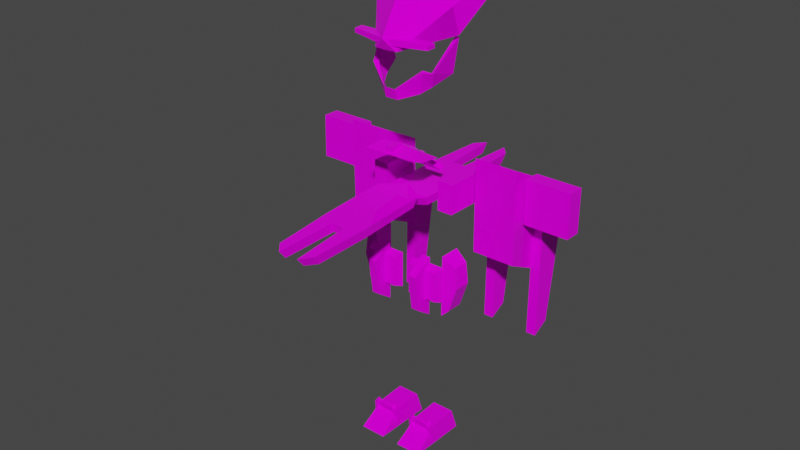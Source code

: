 # Source: s12.blend  (saved by Blender 2.93.21; exported with 4.5.12 LTS)
import bpy
from mathutils import Matrix  # noqa: F401  (used for matrix-valued properties, if any)

bpy.ops.wm.read_factory_settings(use_empty=True)
scene = bpy.context.scene
scene.name = 'Scene'

# ---- collections
col_h106 = bpy.data.collections.new('h106'); scene.collection.children.link(col_h106)
col_b70 = bpy.data.collections.new('b70'); scene.collection.children.link(col_b70)
col_a70 = bpy.data.collections.new('a70'); scene.collection.children.link(col_a70)
col_l78 = bpy.data.collections.new('l78'); scene.collection.children.link(col_l78)
col_r106 = bpy.data.collections.new('r106'); scene.collection.children.link(col_r106)

# ---- images (referenced by path relative to the original .blend; pixels are not part of the script)
import os
ASSET_DIR = os.environ.get("B2B_ASSET_DIR", "")  # directory of the original .blend (textures are referenced by path, not embedded)
HERE = os.path.dirname(os.path.abspath(__file__))  # packed textures are extracted next to this script under _unpacked/

def load_image(name, relpath, width, height, colorspace="sRGB"):
    """Load a texture the original file referenced (path relative to the .blend, or extracted next to this script)."""
    p = next((c for c in (os.path.join(HERE, relpath), os.path.join(ASSET_DIR, relpath)) if relpath and os.path.exists(c)), "")
    if p:
        img = bpy.data.images.load(p, check_existing=True)
        img.name = name
    else:  # same state as the original file: an image datablock whose file is absent (Cycles renders it pink)
        img = bpy.data.images.new(name, width, height)
        img.source = "FILE"
        img.filepath = "//" + (relpath or name)
    img.colorspace_settings.name = colorspace
    return img
img_s12__png = load_image('s12_.png', 's12_.png', 1024, 1024, 'sRGB')

# ---- materials (node trees are filled in below, after node groups)
mat_maintex = bpy.data.materials.new('maintex')
mat_maintex.use_transparent_shadow = False

# ---- material node trees
mat_maintex.use_nodes = True; mat_maintex.node_tree.nodes.clear()
_N = mat_maintex.node_tree.nodes; _L = mat_maintex.node_tree.links
n0 = _N.new('ShaderNodeOutputMaterial'); n0.name = 'Material Output'; n0.location = (300, 300)
n1 = _N.new('ShaderNodeBsdfPrincipled'); n1.name = 'Principled BSDF'; n1.location = (10, 300)
n1.distribution = 'GGX'
n1.subsurface_method = 'BURLEY'
n1.inputs[2].default_value = 0.0
n1.inputs[3].default_value = 1.45
n1.inputs[13].default_value = 0.1
n1.inputs[27].default_value = (0.0, 0.0, 0.0, 1.0)
n1.inputs[28].default_value = 1.0
n2 = _N.new('ShaderNodeTexImage'); n2.name = 'baseColorTexture'; n2.location = (-433, 207)
n2.label = 'baseColorTexture'
n2.image = img_s12__png
n2.interpolation = 'Closest'
n3 = _N.new('ShaderNodeUVMap'); n3.name = 'UV Map'; n3.location = (-631, 176)
n3.uv_map = 'UVMap'
_L.new(n1.outputs[0], n0.inputs[0])
_L.new(n2.outputs[0], n1.inputs[0])
_L.new(n3.outputs[0], n2.inputs[0])
n0.is_active_output = True

# ---- world
world_world = bpy.data.worlds.new('World'); scene.world = world_world
world_world.use_nodes = True; world_world.node_tree.nodes.clear()
_N = world_world.node_tree.nodes; _L = world_world.node_tree.links
n0 = _N.new('ShaderNodeOutputWorld'); n0.name = 'World Output'; n0.location = (300, 300)
n1 = _N.new('ShaderNodeBackground'); n1.name = 'Background'; n1.location = (10, 300)
n1.inputs[0].default_value = (0.05088, 0.05088, 0.05088, 1.0)
_L.new(n1.outputs[0], n0.inputs[0])
n0.is_active_output = True
world_world.color = (0.05088, 0.05088, 0.05088)
world_world.use_sun_shadow = False
world_world.sun_shadow_jitter_overblur = 0.0

# ---- meshes
me_armmesh = bpy.data.meshes.new('ArmMesh')
me_armmesh.from_pydata([], [], [])
me_armmesh.materials.append(None)
me_armmesh.update()
me_bodymesh = bpy.data.meshes.new('BodyMesh')
me_bodymesh.from_pydata([], [], [])
me_bodymesh.materials.append(None)
me_bodymesh.update()
me_head = bpy.data.meshes.new('Head')
me_head.from_pydata([], [], [])
me_head.materials.append(None)
me_head.update()
me_legmesh = bpy.data.meshes.new('LegMesh')
me_legmesh.from_pydata([], [], [])
me_legmesh.materials.append(None)
me_legmesh.update()
me_x = bpy.data.meshes.new('立方体')
me_x.from_pydata([(-1.49e-08, -0.4623, 0.1752), (0.0, -0.9092, -0.8171), (-3.093e-17, -0.9961, -0.5333), (1.009, -0.4962, -0.6024), (1.009, -0.5081, -0.709), (1.009, -0.7289, -0.582), (1.009, -0.7402, -0.6833), (0.08127, -0.5849, -0.5649), (0.08127, -0.6026, -0.7249), (1.398, 2.083, 0.5445), (1.14, 0.1645, -0.6338), (0.08127, -0.9342, -0.5342), (1.046, 0.1301, 0.004453), (0.2944, -0.9092, -0.807), (0.4296, 0.1854, 0.2593), (0.08127, -0.9511, -0.6862)], [], [(13, 12, 14, 10), (8, 4, 6, 15), (13, 12, 2, 1), (4, 3, 5, 6), (12, 14, 0), (3, 7, 11, 5), (15, 11, 7, 8), (10, 14, 9), (14, 12, 9), (10, 12, 13), (6, 5, 11, 15), (8, 7, 3, 4), (12, 10, 9), (12, 0, 2)])
_uv = me_x.uv_layers.new(name='UVMap')
_uv.uv.foreach_set('vector', [0.07544, 0.1416, 0.1087, 0.1735, 0.09693, 0.1785, 0.1393, 0.1637, 0.3849, 0.06436, 0.5029, 0.06495, 0.4986, 0.06758, 0.3779, 0.06696, 0.156, 0.1834, 0.1893, 0.2154, 0.1313, 0.1826, 0.1396, 0.1786, 0.5029, 0.06495, 0.5029, 0.08507, 0.4985, 0.08715, 0.4986, 0.06758, 0.1253, 0.1604, 0.08034, 0.1835, 0.07993, 0.1627, 0.5029, 0.08507, 0.3847, 0.08437, 0.3777, 0.08642, 0.4985, 0.08715, 0.3779, 0.06696, 0.3777, 0.08642, 0.3847, 0.08437, 0.3849, 0.06436, 0.1393, 0.1637, 0.09693, 0.1785, 0.1583, 0.2054, 0.09383, 0.1552, 0.1149, 0.11, 0.1893, 0.2038, 0.2024, 0.1956, 0.1754, 0.1952, 0.1421, 0.1633, 0.4986, 0.06758, 0.4985, 0.08715, 0.3777, 0.08642, 0.3779, 0.06696, 0.3849, 0.06436, 0.3847, 0.08437, 0.5029, 0.08507, 0.5029, 0.06495, 0.149, 0.1797, 0.176, 0.1801, 0.1986, 0.2116, 0.1253, 0.1604, 0.07993, 0.1627, 0.1007, 0.1393])
me_x.materials.append(mat_maintex)
me_x.use_remesh_fix_poles = True
me_x.use_remesh_preserve_attributes = False
me_x.update()
me_001 = bpy.data.meshes.new('立方体.001')
me_001.from_pydata([(0.1622, -0.1456, -0.01884), (0.1314, -0.1303, -0.1615), (0.1792, -0.1718, -0.02768), (0.1485, -0.1477, -0.1607), (0.04375, -0.2211, -0.1997), (0.03792, -0.2407, -0.1312), (0.0413, -0.2013, -0.1905), (-3.535e-18, -0.2013, -0.1905), (-3.535e-18, -0.2414, -0.1306), (-3.535e-18, -0.2211, -0.1997), (0.1896, -0.1016, -0.04389), (0.1639, -0.07273, -0.1311), (0.2192, -0.1168, -0.03362), (0.1826, -0.08146, -0.1311), (0.2533, 0.03221, 0.1579), (0.1998, 0.05588, -0.07414), (0.2807, 0.02938, 0.158), (0.2272, 0.05305, -0.07402)], [], [(6, 5, 0, 1), (7, 8, 5, 6), (5, 4, 3, 2), (5, 2, 0), (7, 6, 4, 9), (4, 6, 1, 3), (12, 13, 17, 16), (4, 5, 8, 9), (3, 1, 11, 13), (1, 0, 10, 11), (2, 3, 13, 12), (0, 2, 12, 10), (15, 14, 16, 17), (10, 12, 16, 14), (11, 10, 14, 15), (13, 11, 15, 17)])
_uv = me_001.uv_layers.new(name='UVMap')
_uv.uv.foreach_set('vector', [0.1712, 0.175, 0.1684, 0.1919, 0.2069, 0.2237, 0.1991, 0.1833, 0.1596, 0.175, 0.1577, 0.1921, 0.1684, 0.1919, 0.1712, 0.175, 0.1684, 0.1919, 0.1711, 0.1723, 0.2032, 0.1835, 0.2108, 0.2214, 0.1684, 0.1919, 0.2108, 0.2214, 0.2069, 0.2237, 0.1596, 0.175, 0.1712, 0.175, 0.1711, 0.1723, 0.1588, 0.1723, 0.1711, 0.1723, 0.1712, 0.175, 0.1991, 0.1833, 0.2032, 0.1835, 0.2238, 0.2193, 0.2149, 0.1918, 0.2312, 0.2071, 0.2449, 0.2713, 0.1711, 0.1723, 0.1684, 0.1919, 0.1577, 0.1921, 0.1588, 0.1723, 0.2032, 0.1835, 0.1991, 0.1833, 0.2101, 0.1918, 0.2149, 0.1918, 0.1991, 0.1833, 0.2069, 0.2237, 0.2161, 0.2163, 0.2101, 0.1918, 0.2108, 0.2214, 0.2032, 0.1835, 0.2149, 0.1918, 0.2238, 0.2193, 0.2069, 0.2237, 0.2108, 0.2214, 0.2238, 0.2193, 0.2161, 0.2163, 0.2239, 0.2071, 0.2375, 0.2712, 0.2449, 0.2713, 0.2312, 0.2071, 0.2161, 0.2163, 0.2238, 0.2193, 0.2449, 0.2713, 0.2375, 0.2712, 0.2101, 0.1918, 0.2161, 0.2163, 0.2375, 0.2712, 0.2239, 0.2071, 0.2149, 0.1918, 0.2101, 0.1918, 0.2239, 0.2071, 0.2312, 0.2071])
me_001.materials.append(mat_maintex)
me_001.use_remesh_fix_poles = True
me_001.use_remesh_preserve_attributes = False
me_001.update()
me_cube = bpy.data.meshes.new('Cube')
me_cube.from_pydata([(4.539e-18, -0.003066, -0.143), (-4.085e-17, -0.04493, -0.02052), (0.0, 0.0237, -0.04776), (-7.855e-18, 0.04139, 0.1281), (0.1634, -0.003066, -0.143), (0.1252, -0.03785, -0.03679), (0.1889, 0.0237, -0.04776), (0.1634, 0.04139, 0.1281), (9.601e-19, -0.04522, -0.132), (9.601e-19, -0.05707, -0.05999), (9.601e-19, -0.008999, -0.126), (9.601e-19, -0.02085, -0.05402), (0.02613, -0.04522, -0.132), (0.02613, -0.05707, -0.05999), (0.02613, -0.008999, -0.126), (0.02613, -0.02085, -0.05402), (2e-18, 0.00295, 0.08551), (-1.293e-17, 0.1292, 0.2418), (2e-18, 0.02561, 0.05853), (-1.293e-17, 0.1518, 0.2148), (0.0151, 0.00295, 0.08551), (0.1356, 0.1258, 0.239), (0.0151, 0.02561, 0.05853), (0.1356, 0.1485, 0.212), (9.921e-18, 0.04839, 0.1751), (5.76e-18, 0.08194, 0.21), (9.921e-18, 0.07539, 0.1502), (5.76e-18, 0.1089, 0.1852), (0.02613, 0.05559, 0.1823), (0.02613, 0.07329, 0.1985), (0.02613, 0.0826, 0.1574), (0.02613, 0.1003, 0.1736)], [], [(0, 1, 3, 2), (2, 3, 7, 6), (6, 7, 5, 4), (4, 5, 1, 0), (2, 6, 4, 0), (7, 3, 1, 5), (8, 9, 11, 10), (10, 11, 15, 14), (14, 15, 13, 12), (12, 13, 9, 8), (10, 14, 12, 8), (15, 11, 9, 13), (16, 17, 19, 18), (18, 19, 23, 22), (22, 23, 21, 20), (20, 21, 17, 16), (18, 22, 20, 16), (23, 19, 17, 21), (24, 25, 27, 26), (26, 27, 31, 30), (30, 31, 29, 28), (28, 29, 25, 24), (26, 30, 28, 24), (31, 27, 25, 29)])
_uv = me_cube.uv_layers.new(name='UVMap')
_uv.uv.foreach_set('vector', [0.6351, 0.08023, 0.6351, 0.09637, 0.6351, 0.1167, 0.6351, 0.09265, 0.6351, 0.09265, 0.6351, 0.1167, 0.6642, 0.1089, 0.6609, 0.09265, 0.6609, 0.09265, 0.6642, 0.1089, 0.657, 0.09171, 0.6574, 0.08023, 0.6574, 0.08023, 0.657, 0.09171, 0.6351, 0.09637, 0.6351, 0.08023, 0.6351, 0.09265, 0.6609, 0.09265, 0.6574, 0.08023, 0.6351, 0.08023, 0.6642, 0.1089, 0.6351, 0.1167, 0.6351, 0.09637, 0.657, 0.09171, 0.6148, 0.02026, 0.6148, 0.04943, 0.6148, 0.05185, 0.6148, 0.02268, 0.6148, 0.02268, 0.6148, 0.05185, 0.6254, 0.05185, 0.6254, 0.02268, 0.6254, 0.02268, 0.6254, 0.05185, 0.6254, 0.04943, 0.6254, 0.02026, 0.6254, 0.02026, 0.6254, 0.04943, 0.6148, 0.04943, 0.6148, 0.02026, 0.6148, 0.02268, 0.6254, 0.02268, 0.6254, 0.02026, 0.6148, 0.02026, 0.6254, 0.05185, 0.6148, 0.05185, 0.6148, 0.04943, 0.6254, 0.04943, 0.6646, 0.07826, 0.6646, 0.09159, 0.6646, 0.08881, 0.6646, 0.07548, 0.6646, 0.07548, 0.6646, 0.08881, 0.6786, 0.08852, 0.6683, 0.07548, 0.6683, 0.07548, 0.6786, 0.08852, 0.6786, 0.09131, 0.6683, 0.07826, 0.6683, 0.07826, 0.6786, 0.09131, 0.6646, 0.09159, 0.6646, 0.07826, 0.6646, 0.07548, 0.6683, 0.07548, 0.6683, 0.07826, 0.6646, 0.07826, 0.6786, 0.08852, 0.6646, 0.08881, 0.6646, 0.09159, 0.6786, 0.09131, 0.6148, 0.02026, 0.6148, 0.04943, 0.6148, 0.05185, 0.6148, 0.02268, 0.6148, 0.02268, 0.6148, 0.05185, 0.6254, 0.05185, 0.6254, 0.02268, 0.6254, 0.02268, 0.6254, 0.05185, 0.6254, 0.04943, 0.6254, 0.02026, 0.6254, 0.02026, 0.6254, 0.04943, 0.6148, 0.04943, 0.6148, 0.02026, 0.6148, 0.02268, 0.6254, 0.02268, 0.6254, 0.02026, 0.6148, 0.02026, 0.6254, 0.05185, 0.6148, 0.05185, 0.6148, 0.04943, 0.6254, 0.04943])
me_cube.materials.append(mat_maintex)
me_cube.use_remesh_fix_poles = True
me_cube.use_remesh_preserve_attributes = False
me_cube.update()
me_cube_001 = bpy.data.meshes.new('Cube.001')
me_cube_001.from_pydata([(-0.5654, -0.6264, -1.351), (-0.4364, -0.5921, 1.192), (-1.0, 0.0, -1.351), (-0.8244, 0.0, 1.192), (1.312, -0.6264, -1.351), (1.293, -0.5921, 1.395), (1.605, 3.693e-08, -1.351), (1.554, 3.693e-08, 1.395), (-0.8687, -0.1893, -1.351), (-0.7072, -0.2019, 1.192), (1.616, -0.1893, -1.351), (1.563, -0.2019, 1.395), (2.984, -0.5381, -1.351), (2.828, -0.5132, 1.395), (3.267, -0.2822, -1.351), (3.08, -0.2848, 1.395)], [], [(8, 9, 3, 2), (2, 3, 7, 6), (5, 4, 12, 13), (4, 5, 1, 0), (8, 10, 4, 0), (11, 9, 1, 5), (7, 3, 9, 11), (2, 6, 10, 8), (6, 7, 11, 10), (0, 1, 9, 8), (14, 15, 13, 12), (10, 11, 15, 14), (4, 10, 14, 12), (11, 5, 13, 15)])
_uv = me_cube_001.uv_layers.new(name='UVMap')
_uv.uv.foreach_set('vector', [0.5075, 0.1433, 0.5094, 0.1432, 0.508, 0.1452, 0.506, 0.1455, 0.506, 0.1455, 0.508, 0.1452, 0.5303, 0.1452, 0.5309, 0.1455, 0.5272, 0.1386, 0.5275, 0.1382, 0.5425, 0.1392, 0.5406, 0.1395, 0.5275, 0.1382, 0.5272, 0.1386, 0.5126, 0.1386, 0.5111, 0.1382, 0.5075, 0.1433, 0.531, 0.1433, 0.5275, 0.1382, 0.5111, 0.1382, 0.5304, 0.1432, 0.5094, 0.1432, 0.5126, 0.1386, 0.5272, 0.1386, 0.5303, 0.1452, 0.508, 0.1452, 0.5094, 0.1432, 0.5304, 0.1432, 0.506, 0.1455, 0.5309, 0.1455, 0.531, 0.1433, 0.5075, 0.1433, 0.5309, 0.1455, 0.5303, 0.1452, 0.5304, 0.1432, 0.531, 0.1433, 0.5111, 0.1382, 0.5126, 0.1386, 0.5094, 0.1432, 0.5075, 0.1433, 0.5458, 0.1422, 0.5436, 0.1422, 0.5406, 0.1395, 0.5425, 0.1392, 0.531, 0.1433, 0.5304, 0.1432, 0.5436, 0.1422, 0.5458, 0.1422, 0.5275, 0.1382, 0.531, 0.1433, 0.5458, 0.1422, 0.5425, 0.1392, 0.5304, 0.1432, 0.5272, 0.1386, 0.5406, 0.1395, 0.5436, 0.1422])
me_cube_001.materials.append(mat_maintex)
me_cube_001.use_remesh_fix_poles = True
me_cube_001.use_remesh_preserve_attributes = False
me_cube_001.update()
me_cube_002 = bpy.data.meshes.new('Cube.002')
me_cube_002.from_pydata([(0.05933, -0.1574, -0.7339), (0.05933, -0.1574, -0.5319), (0.03868, -0.0985, -0.7546), (0.03868, -0.0985, -0.5113), (0.2613, -0.1574, -0.7339), (0.2613, -0.1574, -0.5319), (0.282, -0.0985, -0.7546), (0.282, -0.0985, -0.5113), (0.2646, -0.09022, -0.6845), (0.2646, -0.09022, -0.4412), (0.2646, 0.05482, -0.6845), (0.2646, 0.05482, -0.4412), (0.3681, -0.07596, -0.6415), (0.3501, -0.07596, -0.5022), (0.3681, 0.04056, -0.6415), (0.3501, 0.04056, -0.5022), (0.2646, -0.09022, -0.8603), (0.2646, 0.05482, -0.8603), (0.3107, -0.07596, -0.8172), (0.3107, 0.04056, -0.8172), (0.1328, -0.2208, -0.7947), (0.1328, -0.2537, -0.548), (0.1292, -0.1143, -0.8668), (0.1292, -0.1143, -0.46), (0.1854, -0.2208, -0.7947), (0.1854, -0.2537, -0.548), (0.189, -0.1143, -0.8668), (0.189, -0.1143, -0.46), (0.06102, -0.2752, -1.849), (0.07422, -0.09621, -1.724), (0.06102, 0.1382, -1.857), (0.07422, 0.0987, -1.715), (0.2378, -0.2752, -1.849), (0.2246, -0.09621, -1.724), (0.2378, 0.1382, -1.857), (0.2246, 0.0987, -1.715), (0.2286, -0.1345, -1.811), (0.2114, -0.1622, -1.691), (0.2261, -0.07429, -1.792), (0.2089, -0.1312, -1.672), (0.2481, -0.1334, -1.808), (0.2331, -0.1576, -1.703), (0.246, -0.08072, -1.792), (0.2309, -0.1305, -1.687), (0.0467, -0.1326, -1.793), (0.06008, -0.1541, -1.699), (0.04864, -0.08559, -1.778), (0.06202, -0.13, -1.685), (0.06532, -0.1345, -1.811), (0.08248, -0.1622, -1.691), (0.06781, -0.07429, -1.792), (0.08497, -0.1312, -1.672), (0.2223, -0.1335, -1.688), (0.2223, -0.1108, -1.753), (0.2223, -0.1507, -1.694), (0.2223, -0.128, -1.759), (0.0766, -0.1335, -1.688), (0.0766, -0.1108, -1.753), (0.0766, -0.1507, -1.694), (0.0766, -0.128, -1.759)], [], [(0, 1, 3, 2), (2, 3, 7, 6), (6, 7, 5, 4), (4, 5, 1, 0), (2, 6, 4, 0), (7, 3, 1, 5), (8, 9, 11, 10), (10, 11, 15, 14), (14, 15, 13, 12), (12, 13, 9, 8), (14, 12, 18, 19), (15, 11, 9, 13), (17, 19, 18, 16), (12, 8, 16, 18), (10, 14, 19, 17), (8, 10, 17, 16), (20, 21, 23, 22), (22, 23, 27, 26), (26, 27, 25, 24), (24, 25, 21, 20), (22, 26, 24, 20), (27, 23, 21, 25), (28, 29, 31, 30), (30, 31, 35, 34), (34, 35, 33, 32), (32, 33, 29, 28), (30, 34, 32, 28), (35, 31, 29, 33), (36, 37, 39, 38), (38, 39, 43, 42), (42, 43, 41, 40), (40, 41, 37, 36), (38, 42, 40, 36), (43, 39, 37, 41), (44, 45, 47, 46), (46, 47, 51, 50), (50, 51, 49, 48), (48, 49, 45, 44), (46, 50, 48, 44), (51, 47, 45, 49), (52, 56, 58, 54), (57, 53, 55, 59), (55, 54, 58, 59), (53, 52, 54, 55), (57, 56, 52, 53), (59, 58, 56, 57)])
_uv = me_cube_002.uv_layers.new(name='UVMap')
_uv.uv.foreach_set('vector', [0.5098, 0.005042, 0.5098, 0.01587, 0.5098, 0.01587, 0.5098, 0.005042, 0.5098, 0.005042, 0.5098, 0.01587, 0.5206, 0.01587, 0.5206, 0.005042, 0.5206, 0.005042, 0.5206, 0.01587, 0.5206, 0.01587, 0.5206, 0.005042, 0.5206, 0.005042, 0.5206, 0.01587, 0.5098, 0.01587, 0.5098, 0.005042, 0.5098, 0.005042, 0.5206, 0.005042, 0.5206, 0.005042, 0.5098, 0.005042, 0.5206, 0.01587, 0.5098, 0.01587, 0.5098, 0.01587, 0.5206, 0.01587, 0.5198, 0.008711, 0.5198, 0.01953, 0.5198, 0.01953, 0.5198, 0.008711, 0.5198, 0.008711, 0.5198, 0.01953, 0.5236, 0.01682, 0.5244, 0.01063, 0.5088, 0.06824, 0.508, 0.07444, 0.508, 0.07444, 0.5088, 0.06824, 0.5244, 0.01063, 0.5236, 0.01682, 0.5198, 0.01953, 0.5198, 0.008711, 0.5088, 0.06824, 0.5088, 0.06824, 0.5063, 0.06043, 0.5063, 0.06043, 0.508, 0.07444, 0.5042, 0.07715, 0.5042, 0.07715, 0.508, 0.07444, 0.5198, 0.0008942, 0.5219, 0.002809, 0.5219, 0.002809, 0.5198, 0.0008942, 0.5244, 0.01063, 0.5198, 0.008711, 0.5198, 0.0008942, 0.5219, 0.002809, 0.5198, 0.008711, 0.5244, 0.01063, 0.5219, 0.002809, 0.5198, 0.0008942, 0.5198, 0.008711, 0.5198, 0.008711, 0.5198, 0.0008942, 0.5198, 0.0008942, 0.5144, 0.005771, 0.5144, 0.01316, 0.5143, 0.01741, 0.5143, 0.004368, 0.5143, 0.004368, 0.5143, 0.01741, 0.516, 0.01741, 0.516, 0.004368, 0.516, 0.004368, 0.516, 0.01741, 0.5159, 0.01316, 0.5159, 0.005771, 0.4993, 0.04874, 0.4993, 0.05612, 0.4978, 0.05612, 0.4978, 0.04874, 0.4977, 0.04734, 0.4994, 0.04734, 0.4993, 0.04874, 0.4978, 0.04874, 0.4994, 0.06038, 0.4977, 0.06038, 0.4978, 0.05612, 0.4993, 0.05612, 0.4844, 0.1198, 0.4868, 0.1429, 0.4868, 0.1444, 0.4844, 0.1184, 0.4844, 0.1184, 0.4868, 0.1444, 0.5145, 0.1444, 0.517, 0.1184, 0.517, 0.1184, 0.5145, 0.1444, 0.5145, 0.1429, 0.517, 0.1198, 0.517, 0.1198, 0.5145, 0.1429, 0.4868, 0.1429, 0.4844, 0.1198, 0.4844, 0.1184, 0.517, 0.1184, 0.517, 0.1198, 0.4844, 0.1198, 0.5145, 0.1444, 0.4868, 0.1444, 0.4868, 0.1429, 0.5145, 0.1429, 0.5138, 0.0729, 0.5106, 0.09658, 0.5101, 0.1, 0.5133, 0.07634, 0.5133, 0.07634, 0.5101, 0.1, 0.514, 0.1005, 0.5172, 0.07685, 0.456, 0.06909, 0.4534, 0.08801, 0.4538, 0.08526, 0.4564, 0.06635, 0.5176, 0.07342, 0.5144, 0.0971, 0.5106, 0.09658, 0.5138, 0.0729, 0.5167, 0.1514, 0.5253, 0.1526, 0.5263, 0.1449, 0.5178, 0.1437, 0.514, 0.1005, 0.5101, 0.1, 0.5106, 0.09658, 0.5144, 0.0971, 0.4502, 0.06705, 0.4527, 0.08596, 0.4531, 0.08871, 0.4506, 0.06979, 0.4802, 0.07685, 0.4834, 0.1005, 0.4872, 0.1, 0.4841, 0.07634, 0.4513, 0.1514, 0.4584, 0.2043, 0.4574, 0.1966, 0.4503, 0.1437, 0.4836, 0.0729, 0.4868, 0.09658, 0.4829, 0.0971, 0.4798, 0.07341, 0.4428, 0.1526, 0.4513, 0.1514, 0.4503, 0.1437, 0.4417, 0.1449, 0.4872, 0.1, 0.4834, 0.1005, 0.4829, 0.0971, 0.4868, 0.09658, 0.6498, 0.0404, 0.6113, 0.0404, 0.6113, 0.03879, 0.6498, 0.03879, 0.6113, 0.02332, 0.6498, 0.02332, 0.6498, 0.02171, 0.6113, 0.02171, 0.6498, 0.02171, 0.6498, 0.03879, 0.6113, 0.03879, 0.6113, 0.02171, 0.6482, -0.03041, 0.6482, -0.02277, 0.6482, -0.02349, 0.6482, -0.03113, 0.6113, 0.02332, 0.6113, 0.0404, 0.6498, 0.0404, 0.6498, 0.02332, 0.6113, 0.02171, 0.6113, 0.03879, 0.6113, 0.0404, 0.6113, 0.02332])
me_cube_002.materials.append(mat_maintex)
me_cube_002.use_remesh_fix_poles = True
me_cube_002.use_remesh_preserve_attributes = False
me_cube_002.update()
me_cube_006 = bpy.data.meshes.new('Cube.006')
me_cube_006.from_pydata([], [], [])
me_cube_006.materials.append(None)
me_cube_006.update()
me_cube_003 = bpy.data.meshes.new('Cube.003')
me_cube_003.from_pydata([(0.1962, -0.1425, 0.2262), (0.1962, -0.1425, -0.02687), (0.1962, 0.0508, 0.2262), (0.1962, 0.0508, -0.02687), (0.3009, -0.1425, 0.2262), (0.3009, -0.1425, -0.02687), (0.3009, 0.0508, 0.2262), (0.3009, 0.0508, -0.02687), (0.3414, -0.1359, 0.4188), (0.3414, -0.2752, 0.1414), (0.3414, 0.4836, 0.4299), (0.3414, 0.3555, 0.1581), (0.6314, -0.1359, 0.4188), (0.6314, -0.2752, 0.1414), (0.6314, 0.4836, 0.4299), (0.6314, 0.3555, 0.1581), (0.6297, 0.2856, 0.5585), (0.6297, 0.1619, 0.3664), (0.6297, 0.8594, 0.4807), (0.6297, 0.9207, 0.3664), (0.696, 0.2856, 0.5585), (0.696, 0.1619, 0.3664), (0.696, 0.8594, 0.4807), (0.696, 0.9207, 0.3664), (0.2964, 0.2856, 0.5651), (0.2964, 0.1619, 0.3729), (0.2964, 0.8594, 0.4872), (0.2964, 0.9207, 0.3729), (0.3627, 0.2856, 0.5651), (0.3627, 0.1619, 0.3729), (0.3627, 0.8594, 0.4872), (0.3627, 0.9207, 0.3729), (0.6485, -0.1983, 0.3358), (0.6485, -0.1983, 0.2243), (0.6485, 0.09486, 0.3358), (0.6485, 0.09486, 0.2243), (0.9548, -0.1983, 0.3358), (0.9548, -0.1983, 0.2243), (0.9548, 0.09486, 0.3358), (0.9548, 0.09486, 0.2243)], [], [(0, 1, 3, 2), (2, 3, 7, 6), (6, 7, 5, 4), (4, 5, 1, 0), (2, 6, 4, 0), (7, 3, 1, 5), (8, 9, 11, 10), (10, 11, 15, 14), (14, 15, 13, 12), (12, 13, 9, 8), (10, 14, 12, 8), (15, 11, 9, 13), (16, 17, 19, 18), (18, 19, 23, 22), (20, 21, 17, 16), (18, 22, 20, 16), (23, 19, 17, 21), (21, 20, 23), (20, 22, 23), (24, 25, 27, 26), (26, 27, 31, 30), (28, 29, 25, 24), (26, 30, 28, 24), (31, 27, 25, 29), (29, 28, 31), (28, 30, 31), (32, 33, 35, 34), (34, 35, 39, 38), (38, 39, 37, 36), (36, 37, 33, 32), (34, 38, 36, 32), (39, 35, 33, 37)])
_uv = me_cube_003.uv_layers.new(name='UVMap')
_uv.uv.foreach_set('vector', [0.4795, 0.09955, 0.4795, 0.04554, 0.4795, 0.04554, 0.4795, 0.09955, 0.4795, 0.09955, 0.4795, 0.04554, 0.4969, 0.04554, 0.4969, 0.09955, 0.4969, 0.09955, 0.4969, 0.04554, 0.4969, 0.04554, 0.4969, 0.09955, 0.4969, 0.09955, 0.4969, 0.04554, 0.4795, 0.04554, 0.4795, 0.09955, 0.4795, 0.09955, 0.4969, 0.09955, 0.4969, 0.09955, 0.4795, 0.09955, 0.4969, 0.04554, 0.4795, 0.04554, 0.4795, 0.04554, 0.4969, 0.04554, 0.3787, 0.08327, 0.3787, 0.02926, 0.3787, 0.02926, 0.3787, 0.08327, 0.3787, 0.08327, 0.3787, 0.02926, 0.3961, 0.02926, 0.3961, 0.08327, 0.3961, 0.08327, 0.3961, 0.02926, 0.3961, 0.02926, 0.3961, 0.08327, 0.4629, 0.01878, 0.4422, 0.01878, 0.4422, 0.1356, 0.4629, 0.1356, 0.3787, 0.08327, 0.3961, 0.08327, 0.3961, 0.08327, 0.3787, 0.08327, 0.3961, 0.02926, 0.3787, 0.02926, 0.3787, 0.02926, 0.3961, 0.02926, 0.4732, 0.09619, 0.4754, 0.1124, 0.444, 0.08062, 0.4742, 0.07025, 0.4742, 0.07025, 0.444, 0.08062, 0.444, 0.08062, 0.4742, 0.07025, 0.4732, 0.09619, 0.4754, 0.1124, 0.4754, 0.1124, 0.4732, 0.09619, 0.4742, 0.07025, 0.4742, 0.07025, 0.4732, 0.09619, 0.4732, 0.09619, 0.444, 0.08062, 0.444, 0.08062, 0.4754, 0.1124, 0.4754, 0.1124, 0.4716, 0.1124, 0.4709, 0.09076, 0.444, 0.08062, 0.4709, 0.09076, 0.4843, 0.07102, 0.444, 0.08062, 0.4732, 0.09619, 0.4754, 0.1124, 0.444, 0.08062, 0.4742, 0.07025, 0.4742, 0.07025, 0.444, 0.08062, 0.444, 0.08062, 0.4742, 0.07025, 0.4732, 0.09619, 0.4754, 0.1124, 0.4754, 0.1124, 0.4732, 0.09619, 0.4742, 0.07025, 0.4742, 0.07025, 0.4732, 0.09619, 0.4732, 0.09619, 0.444, 0.08062, 0.444, 0.08062, 0.4754, 0.1124, 0.4754, 0.1124, 0.4716, 0.1124, 0.4709, 0.09076, 0.444, 0.08062, 0.4709, 0.09076, 0.4843, 0.07102, 0.444, 0.08062, 0.3787, 0.08327, 0.3787, 0.02926, 0.3787, 0.02926, 0.3787, 0.08327, 0.3787, 0.08327, 0.3787, 0.02926, 0.3961, 0.02926, 0.3961, 0.08327, 0.3961, 0.08327, 0.3961, 0.02926, 0.3961, 0.02926, 0.3961, 0.08327, 0.3961, 0.08327, 0.3961, 0.02926, 0.3787, 0.02926, 0.3787, 0.08327, 0.3787, 0.08327, 0.3961, 0.08327, 0.3961, 0.08327, 0.3787, 0.08327, 0.3961, 0.02926, 0.3787, 0.02926, 0.3787, 0.02926, 0.3961, 0.02926])
me_cube_003.materials.append(mat_maintex)
me_cube_003.use_remesh_fix_poles = True
me_cube_003.use_remesh_preserve_attributes = False
me_cube_003.update()
arm_armature = bpy.data.armatures.new('Armature')  # bones are not reproduced

# ---- objects
ob_arm_l = bpy.data.objects.new('Arm.L', me_armmesh)
ob_body = bpy.data.objects.new('Body', me_bodymesh)
ob_head = bpy.data.objects.new('Head', me_head)
ob_leg_l = bpy.data.objects.new('Leg.L', me_legmesh)
ob_armature = bpy.data.objects.new('Armature', arm_armature)
ob_headset_uwaago = bpy.data.objects.new('Headset|uwaago', me_x)
ob_shitaago = bpy.data.objects.new('shitaago', me_001)
ob_cube = bpy.data.objects.new('Cube', me_cube)
ob_cube_001 = bpy.data.objects.new('Cube.001', me_cube_001)
ob_cube_003 = bpy.data.objects.new('Cube.003', me_cube_001)
ob_cube_002 = bpy.data.objects.new('Cube.002', me_cube_002)
ob_mount = bpy.data.objects.new('mount', me_cube_006)
ob_cube_004 = bpy.data.objects.new('Cube.004', me_cube_003)

# ---- transforms, parenting, visibility, modifiers, constraints
ob_arm_l.location = (0.0, 0.0, 0.0)
ob_arm_l.lineart.crease_threshold = 0.0
ob_arm_l.material_slots[0].link = 'OBJECT'; ob_arm_l.material_slots[0].material = mat_maintex
_vg = ob_arm_l.vertex_groups.new(name='Arm1.L')
_vg = ob_arm_l.vertex_groups.new(name='Arm2.L')
_vg = ob_arm_l.vertex_groups.new(name='Hand.L')
_vg = ob_arm_l.vertex_groups.new(name='Arm1.R')
_vg = ob_arm_l.vertex_groups.new(name='Arm2.R')
_vg = ob_arm_l.vertex_groups.new(name='Hand.R')
_m = ob_arm_l.modifiers.new('Mirror', 'MIRROR')
_m = ob_arm_l.modifiers.new('Armature', 'ARMATURE')
_m.object = ob_armature
ob_body.location = (0.0, 0.0, 0.0)
ob_body.lock_rotations_4d = False
ob_body.empty_display_type = 'ARROWS'
ob_body.lineart.crease_threshold = 0.0
ob_body.material_slots[0].link = 'OBJECT'; ob_body.material_slots[0].material = mat_maintex
_vg = ob_body.vertex_groups.new(name='Hip')
_vg = ob_body.vertex_groups.new(name='Arm1.L')
_vg = ob_body.vertex_groups.new(name='Body')
_vg = ob_body.vertex_groups.new(name='Leg1.L')
_vg = ob_body.vertex_groups.new(name='Arm1.R')
_vg = ob_body.vertex_groups.new(name='Leg1.R')
_vg = ob_body.vertex_groups.new(name='Head')
_m = ob_body.modifiers.new('Mirror', 'MIRROR')
_m = ob_body.modifiers.new('Armature', 'ARMATURE')
_m.object = ob_armature
ob_head.location = (0.0, 2.954e-08, 0.9189)
ob_head.lineart.crease_threshold = 0.0
ob_head.material_slots[0].link = 'OBJECT'; ob_head.material_slots[0].material = mat_maintex
_vg = ob_head.vertex_groups.new(name='Hip')
_vg = ob_head.vertex_groups.new(name='Head')
_vg = ob_head.vertex_groups.new(name='Arm1.L')
_vg = ob_head.vertex_groups.new(name='Arm2.L')
_vg = ob_head.vertex_groups.new(name='Hand.L')
_vg = ob_head.vertex_groups.new(name='Body')
_vg = ob_head.vertex_groups.new(name='Leg1.L')
_vg = ob_head.vertex_groups.new(name='Leg2.L')
_vg = ob_head.vertex_groups.new(name='Foot.L')
_vg = ob_head.vertex_groups.new(name='Leg1.R')
_vg = ob_head.vertex_groups.new(name='Leg2.R')
_vg = ob_head.vertex_groups.new(name='Foot.R')
_vg = ob_head.vertex_groups.new(name='Rear')
_vg = ob_head.vertex_groups.new(name='Arm1.R')
_vg = ob_head.vertex_groups.new(name='Arm2.R')
_vg = ob_head.vertex_groups.new(name='Hand.R')
_m = ob_head.modifiers.new('Mirror', 'MIRROR')
_m = ob_head.modifiers.new('Armature', 'ARMATURE')
_m.object = ob_armature
ob_leg_l.location = (0.0, 0.0, 0.0)
ob_leg_l.lineart.crease_threshold = 0.0
ob_leg_l.material_slots[0].link = 'OBJECT'; ob_leg_l.material_slots[0].material = mat_maintex
_vg = ob_leg_l.vertex_groups.new(name='Leg1.L')
_vg = ob_leg_l.vertex_groups.new(name='Leg2.L')
_vg = ob_leg_l.vertex_groups.new(name='Foot.L')
_vg = ob_leg_l.vertex_groups.new(name='Leg1.R')
_vg = ob_leg_l.vertex_groups.new(name='Leg2.R')
_vg = ob_leg_l.vertex_groups.new(name='Foot.R')
_m = ob_leg_l.modifiers.new('Mirror', 'MIRROR')
_m = ob_leg_l.modifiers.new('Armature', 'ARMATURE')
_m.object = ob_armature
ob_armature.location = (0.0, 0.0, 0.0)
ob_armature.lineart.crease_threshold = 0.0
ob_headset_uwaago.location = (2.439e-16, -0.08275, 1.098)
ob_headset_uwaago.rotation_euler = (0.1106, 2.451e-17, 1.357e-18)
ob_headset_uwaago.scale = (0.2616, 0.2616, 0.2616)
_vg = ob_headset_uwaago.vertex_groups.new(name='Head')
_vg.add([0, 1, 2, 3, 4, 5, 6, 7, 8, 9, 10, 11, 12, 13, 14, 15], 1.0, 'REPLACE')
_m = ob_headset_uwaago.modifiers.new('ミラー', 'MIRROR')
_m = ob_headset_uwaago.modifiers.new('アーマチュア', 'ARMATURE')
_m.object = ob_armature
ob_shitaago.location = (-1.084e-17, -0.02547, 0.7608)
_vg = ob_shitaago.vertex_groups.new(name='Head')
_vg.add([0, 1, 2, 3, 4, 5, 6, 7, 8, 9, 10, 11, 12, 13, 14, 15, 16, 17], 1.0, 'REPLACE')
_m = ob_shitaago.modifiers.new('ミラー', 'MIRROR')
_m = ob_shitaago.modifiers.new('アーマチュア', 'ARMATURE')
_m.object = ob_armature
ob_cube.parent = ob_armature
ob_cube.location = (-1.097e-08, -0.147, 0.2152)
ob_cube.rotation_euler = (-1.658, 9.504e-08, 8.709e-08)
_m = ob_cube.modifiers.new('Mirror', 'MIRROR')
ob_cube_001.parent = ob_armature
ob_cube_001.location = (0.01474, -5.031e-08, -0.09115)
ob_cube_001.rotation_euler = (-1.005e-07, 3.142, -1.571)
ob_cube_001.scale = (0.2419, 0.2419, 0.02265)
_m = ob_cube_001.modifiers.new('Mirror', 'MIRROR')
_m.use_axis = (False, True, False)
ob_cube_003.parent = ob_mount
ob_cube_003.matrix_parent_inverse = Matrix(((1.0, -0.0, 0.0, -8.625e-33), (-0.0, 1.0, -0.0, -0.1749), (0.0, -0.0, 1.0, -3.884e-17), (-0.0, 0.0, -0.0, 1.0)))
ob_cube_003.location = (0.01474, 0.3393, -0.0178)
ob_cube_003.rotation_euler = (-3.142, 1.64, -1.571)
ob_cube_003.scale = (0.2419, 0.2419, 0.02265)
_m = ob_cube_003.modifiers.new('Mirror', 'MIRROR')
_m.use_axis = (False, True, False)
ob_cube_002.location = (0.0, 0.0, 0.0)
_vg = ob_cube_002.vertex_groups.new(name='Leg1.L')
_vg.add([0, 1, 2, 3, 4, 5, 6, 7, 8, 9, 10, 11, 12, 13, 14, 15, 16, 17, 18, 19, 20, 21, 22, 23, 24, 25, 26, 27], 1.0, 'REPLACE')
_vg = ob_cube_002.vertex_groups.new(name='Foot.L')
_vg.add([28, 29, 30, 31, 32, 33, 34, 35, 36, 37, 38, 39, 40, 41, 42, 43, 44, 45, 46, 47, 48, 49, 50, 51, 52, 53, 54, 55, 56, 57, 58, 59], 1.0, 'REPLACE')
_vg = ob_cube_002.vertex_groups.new(name='Leg1.R')
_vg = ob_cube_002.vertex_groups.new(name='Foot.R')
_m = ob_cube_002.modifiers.new('Mirror', 'MIRROR')
_m = ob_cube_002.modifiers.new('Armature', 'ARMATURE')
_m.object = ob_armature
ob_mount.parent = ob_armature
ob_mount.location = (-2.381e-08, -0.3257, 0.09985)
ob_mount.rotation_euler = (-1.582, -2.378e-07, -2.417e-07)
ob_mount.lineart.crease_threshold = 0.0
ob_mount.material_slots[0].link = 'OBJECT'; ob_mount.material_slots[0].material = mat_maintex
_vg = ob_mount.vertex_groups.new(name='Rear')
_m = ob_mount.modifiers.new('Mirror', 'MIRROR')
ob_cube_004.parent = ob_mount
ob_cube_004.matrix_parent_inverse = Matrix(((1.0, -0.0, 0.0, -8.625e-33), (-0.0, 1.0, -0.0, -0.1749), (0.0, -0.0, 1.0, -3.884e-17), (-0.0, 0.0, -0.0, 1.0)))
ob_cube_004.location = (6.651e-17, 0.3821, 0.2995)
_m = ob_cube_004.modifiers.new('Mirror', 'MIRROR')

# ---- collection membership
scene.collection.objects.link(ob_arm_l)
scene.collection.objects.link(ob_body)
scene.collection.objects.link(ob_head)
scene.collection.objects.link(ob_leg_l)
scene.collection.objects.link(ob_armature)
col_h106.objects.link(ob_headset_uwaago)
col_h106.objects.link(ob_shitaago)
col_b70.objects.link(ob_body)
col_b70.objects.link(ob_cube)
col_a70.objects.link(ob_arm_l)
col_a70.objects.link(ob_cube_001)
col_a70.objects.link(ob_cube_003)
col_l78.objects.link(ob_leg_l)
col_l78.objects.link(ob_cube_002)
col_r106.objects.link(ob_mount)
col_r106.objects.link(ob_cube_004)

# ---- scene / render settings (as saved in the file)
scene.frame_start = 1; scene.frame_end = 120; scene.frame_set(36)
scene.render.engine = 'BLENDER_EEVEE_NEXT'
scene.render.fps = 60
scene.cycles.use_denoising = False
scene.cycles.samples = 128
scene.cycles.sampling_pattern = 'TABULATED_SOBOL'
scene.cycles.use_adaptive_sampling = False
scene.cycles.use_light_tree = False
scene.view_settings.view_transform = 'Filmic'
bpy.context.view_layer.update()

# ---- added for rendering (the .blend has no active camera and no usable light): camera, sun
cam_auto = bpy.data.cameras.new('AutoCamera')
cam_auto.lens = 50.0
cam_auto.sensor_width = 36.0
cam_auto.clip_end = 1000.0
ob_auto_camera = bpy.data.objects.new('AutoCamera', cam_auto)
scene.collection.objects.link(ob_auto_camera)
ob_auto_camera.location = (3.8507, -4.79371, 2.80222)
ob_auto_camera.rotation_euler = (1.09748, -7.21219e-08, 0.694738)
scene.camera = ob_auto_camera
light_auto_sun = bpy.data.lights.new('AutoSun', 'SUN')
light_auto_sun.energy = 3.0
light_auto_sun.angle = 0.0523599
ob_auto_sun = bpy.data.objects.new('AutoSun', light_auto_sun)
scene.collection.objects.link(ob_auto_sun)
ob_auto_sun.rotation_euler = (0.872665, 0.174533, 0.523599)
bpy.context.view_layer.update()
